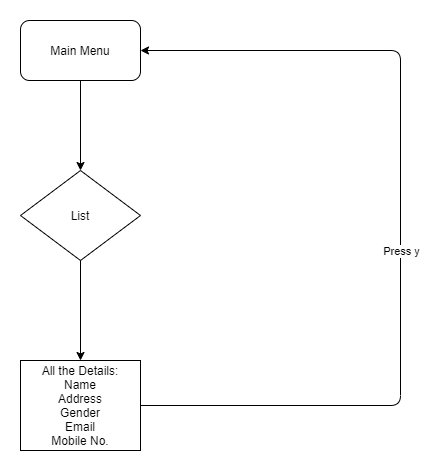

The diagram above was exported from draw.io. Its source (the exported page's mxGraphModel, read from the mxfile embedded in the PNG):
<mxGraphModel dx="1038" dy="521" grid="1" gridSize="10" guides="1" tooltips="1" connect="1" arrows="1" fold="1" page="1" pageScale="1" pageWidth="827" pageHeight="1169" math="0" shadow="0">
  <root>
    <mxCell id="WIyWlLk6GJQsqaUBKTNV-0" />
    <mxCell id="WIyWlLk6GJQsqaUBKTNV-1" parent="WIyWlLk6GJQsqaUBKTNV-0" />
    <mxCell id="RpXXEf-wgIU_k4hfScu2-33" value="List" style="rhombus;whiteSpace=wrap;html=1;shadow=0;strokeWidth=1;" vertex="1" parent="WIyWlLk6GJQsqaUBKTNV-1">
      <mxGeometry x="160" y="150" width="120" height="90" as="geometry" />
    </mxCell>
    <mxCell id="RpXXEf-wgIU_k4hfScu2-34" value="All the Details:&lt;br&gt;Name&lt;br&gt;Address&lt;br&gt;Gender&lt;br&gt;Email&lt;br&gt;Mobile No." style="rounded=0;whiteSpace=wrap;html=1;shadow=0;strokeWidth=1;" vertex="1" parent="WIyWlLk6GJQsqaUBKTNV-1">
      <mxGeometry x="160" y="340" width="120" height="90" as="geometry" />
    </mxCell>
    <mxCell id="RpXXEf-wgIU_k4hfScu2-39" value="Main Menu" style="rounded=1;whiteSpace=wrap;html=1;shadow=0;strokeWidth=1;" vertex="1" parent="WIyWlLk6GJQsqaUBKTNV-1">
      <mxGeometry x="160" width="120" height="60" as="geometry" />
    </mxCell>
    <mxCell id="RpXXEf-wgIU_k4hfScu2-40" value="" style="endArrow=classic;html=1;exitX=0.5;exitY=1;exitDx=0;exitDy=0;entryX=0.5;entryY=0;entryDx=0;entryDy=0;" edge="1" parent="WIyWlLk6GJQsqaUBKTNV-1" source="RpXXEf-wgIU_k4hfScu2-39" target="RpXXEf-wgIU_k4hfScu2-33">
      <mxGeometry width="50" height="50" relative="1" as="geometry">
        <mxPoint x="370" y="90" as="sourcePoint" />
        <mxPoint x="220" y="100" as="targetPoint" />
      </mxGeometry>
    </mxCell>
    <mxCell id="RpXXEf-wgIU_k4hfScu2-41" value="" style="endArrow=classic;html=1;exitX=0.5;exitY=1;exitDx=0;exitDy=0;entryX=0.5;entryY=0;entryDx=0;entryDy=0;" edge="1" parent="WIyWlLk6GJQsqaUBKTNV-1" source="RpXXEf-wgIU_k4hfScu2-33" target="RpXXEf-wgIU_k4hfScu2-34">
      <mxGeometry width="50" height="50" relative="1" as="geometry">
        <mxPoint x="370" y="390" as="sourcePoint" />
        <mxPoint x="420" y="340" as="targetPoint" />
      </mxGeometry>
    </mxCell>
    <mxCell id="RpXXEf-wgIU_k4hfScu2-49" value="" style="endArrow=classic;html=1;exitX=1;exitY=0.5;exitDx=0;exitDy=0;entryX=1;entryY=0.5;entryDx=0;entryDy=0;" edge="1" parent="WIyWlLk6GJQsqaUBKTNV-1" source="RpXXEf-wgIU_k4hfScu2-34" target="RpXXEf-wgIU_k4hfScu2-39">
      <mxGeometry relative="1" as="geometry">
        <mxPoint x="350" y="360" as="sourcePoint" />
        <mxPoint x="280" y="170" as="targetPoint" />
        <Array as="points">
          <mxPoint x="540" y="385" />
          <mxPoint x="540" y="30" />
        </Array>
      </mxGeometry>
    </mxCell>
    <mxCell id="RpXXEf-wgIU_k4hfScu2-53" value="&amp;nbsp; Press y&amp;nbsp;&amp;nbsp;" style="edgeLabel;html=1;align=center;verticalAlign=middle;resizable=0;points=[];" vertex="1" connectable="0" parent="RpXXEf-wgIU_k4hfScu2-49">
      <mxGeometry x="-0.374" y="-6" relative="1" as="geometry">
        <mxPoint x="-6" y="-141" as="offset" />
      </mxGeometry>
    </mxCell>
  </root>
</mxGraphModel>